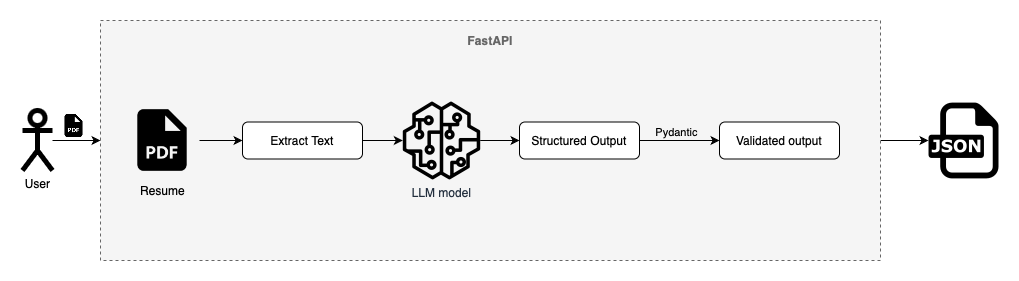

The diagram above was exported from draw.io. Its source (the exported page's mxGraphModel, read from the mxfile embedded in the PNG):
<mxGraphModel dx="1026" dy="662" grid="1" gridSize="10" guides="1" tooltips="1" connect="1" arrows="1" fold="1" page="1" pageScale="1" pageWidth="850" pageHeight="1100" math="0" shadow="0">
  <root>
    <mxCell id="0" />
    <mxCell id="1" parent="0" />
    <mxCell id="hHwLNa9vj5iV4qlkmipP-16" value="" style="edgeStyle=orthogonalEdgeStyle;rounded=0;orthogonalLoop=1;jettySize=auto;html=1;" parent="1" source="hHwLNa9vj5iV4qlkmipP-9" target="hHwLNa9vj5iV4qlkmipP-15" edge="1">
      <mxGeometry relative="1" as="geometry" />
    </mxCell>
    <mxCell id="hHwLNa9vj5iV4qlkmipP-9" value="FastAPI" style="rounded=0;whiteSpace=wrap;html=1;spacingTop=-200;fontStyle=1;fillColor=#f5f5f5;fontColor=#666666;strokeColor=#666666;strokeWidth=1;dashed=1;" parent="1" vertex="1">
      <mxGeometry x="170" y="153" width="780" height="240" as="geometry" />
    </mxCell>
    <mxCell id="hHwLNa9vj5iV4qlkmipP-7" value="" style="edgeStyle=orthogonalEdgeStyle;rounded=0;orthogonalLoop=1;jettySize=auto;html=1;" parent="1" source="hHwLNa9vj5iV4qlkmipP-1" target="hHwLNa9vj5iV4qlkmipP-5" edge="1">
      <mxGeometry relative="1" as="geometry" />
    </mxCell>
    <mxCell id="hHwLNa9vj5iV4qlkmipP-1" value="Extract Text" style="rounded=1;whiteSpace=wrap;html=1;" parent="1" vertex="1">
      <mxGeometry x="312" y="254.5" width="120" height="37" as="geometry" />
    </mxCell>
    <mxCell id="hHwLNa9vj5iV4qlkmipP-6" value="" style="edgeStyle=orthogonalEdgeStyle;rounded=0;orthogonalLoop=1;jettySize=auto;html=1;" parent="1" source="hHwLNa9vj5iV4qlkmipP-3" target="hHwLNa9vj5iV4qlkmipP-1" edge="1">
      <mxGeometry relative="1" as="geometry" />
    </mxCell>
    <mxCell id="hHwLNa9vj5iV4qlkmipP-3" value="&lt;span style=&quot;&quot;&gt;Resume&lt;/span&gt;" style="shape=image;html=1;verticalAlign=top;verticalLabelPosition=bottom;labelBackgroundColor=none;imageAspect=0;aspect=fixed;image=https://cdn2.iconfinder.com/data/icons/boxicons-solid-vol-2/24/bxs-file-pdf-128.png" parent="1" vertex="1">
      <mxGeometry x="195" y="236" width="74" height="74" as="geometry" />
    </mxCell>
    <mxCell id="hHwLNa9vj5iV4qlkmipP-13" value="" style="edgeStyle=orthogonalEdgeStyle;rounded=0;orthogonalLoop=1;jettySize=auto;html=1;" parent="1" source="hHwLNa9vj5iV4qlkmipP-4" target="hHwLNa9vj5iV4qlkmipP-12" edge="1">
      <mxGeometry relative="1" as="geometry" />
    </mxCell>
    <mxCell id="hHwLNa9vj5iV4qlkmipP-14" value="Pydantic" style="edgeLabel;html=1;align=center;verticalAlign=middle;resizable=0;points=[];labelBackgroundColor=none;" parent="hHwLNa9vj5iV4qlkmipP-13" connectable="0" vertex="1">
      <mxGeometry x="0.0741" y="2" relative="1" as="geometry">
        <mxPoint x="-7" y="-7" as="offset" />
      </mxGeometry>
    </mxCell>
    <mxCell id="hHwLNa9vj5iV4qlkmipP-4" value="Structured Output" style="rounded=1;whiteSpace=wrap;html=1;" parent="1" vertex="1">
      <mxGeometry x="589" y="254.5" width="120" height="37" as="geometry" />
    </mxCell>
    <mxCell id="hHwLNa9vj5iV4qlkmipP-8" value="" style="edgeStyle=orthogonalEdgeStyle;rounded=0;orthogonalLoop=1;jettySize=auto;html=1;" parent="1" source="hHwLNa9vj5iV4qlkmipP-5" target="hHwLNa9vj5iV4qlkmipP-4" edge="1">
      <mxGeometry relative="1" as="geometry" />
    </mxCell>
    <mxCell id="hHwLNa9vj5iV4qlkmipP-5" value="LLM model" style="sketch=0;outlineConnect=0;fontColor=#232F3E;gradientColor=none;fillColor=#000000;strokeColor=none;dashed=0;verticalLabelPosition=bottom;verticalAlign=top;align=center;html=1;fontSize=12;fontStyle=0;aspect=fixed;pointerEvents=1;shape=mxgraph.aws4.sagemaker_model;" parent="1" vertex="1">
      <mxGeometry x="472" y="234" width="78" height="78" as="geometry" />
    </mxCell>
    <mxCell id="hHwLNa9vj5iV4qlkmipP-11" value="" style="edgeStyle=orthogonalEdgeStyle;rounded=0;orthogonalLoop=1;jettySize=auto;html=1;" parent="1" source="hHwLNa9vj5iV4qlkmipP-10" target="hHwLNa9vj5iV4qlkmipP-9" edge="1">
      <mxGeometry relative="1" as="geometry" />
    </mxCell>
    <mxCell id="hHwLNa9vj5iV4qlkmipP-10" value="User" style="shape=umlActor;verticalLabelPosition=bottom;verticalAlign=top;html=1;outlineConnect=0;fontStyle=0;strokeWidth=5;" parent="1" vertex="1">
      <mxGeometry x="92" y="243" width="30" height="60" as="geometry" />
    </mxCell>
    <mxCell id="hHwLNa9vj5iV4qlkmipP-12" value="Validated output" style="rounded=1;whiteSpace=wrap;html=1;" parent="1" vertex="1">
      <mxGeometry x="789" y="254.5" width="120" height="37" as="geometry" />
    </mxCell>
    <mxCell id="hHwLNa9vj5iV4qlkmipP-15" value="" style="dashed=0;outlineConnect=0;html=1;align=center;labelPosition=center;verticalLabelPosition=bottom;verticalAlign=top;shape=mxgraph.weblogos.json" parent="1" vertex="1">
      <mxGeometry x="998" y="235.1" width="70" height="75.8" as="geometry" />
    </mxCell>
    <mxCell id="jX_BzMfLJcywtZNz050b-1" value="" style="shape=image;html=1;verticalAlign=top;verticalLabelPosition=bottom;labelBackgroundColor=#ffffff;imageAspect=0;aspect=fixed;image=https://cdn2.iconfinder.com/data/icons/boxicons-solid-vol-2/24/bxs-file-pdf-128.png" vertex="1" parent="1">
      <mxGeometry x="130" y="245" width="27" height="27" as="geometry" />
    </mxCell>
  </root>
</mxGraphModel>